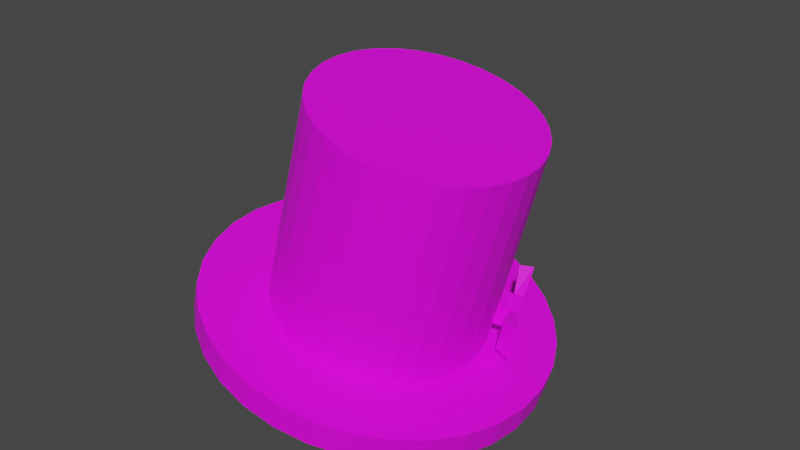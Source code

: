 # Source: cylinder.blend  (saved by Blender 3.1.7; exported with 4.5.12 LTS)
import bpy
from mathutils import Matrix  # noqa: F401  (used for matrix-valued properties, if any)

bpy.ops.wm.read_factory_settings(use_empty=True)
scene = bpy.context.scene
scene.name = 'Scene'

# ---- collections
col_collection = bpy.data.collections.new('Collection'); scene.collection.children.link(col_collection)

# ---- images (referenced by path relative to the original .blend; pixels are not part of the script)
import os
ASSET_DIR = os.environ.get("B2B_ASSET_DIR", "")  # directory of the original .blend (textures are referenced by path, not embedded)
HERE = os.path.dirname(os.path.abspath(__file__))  # packed textures are extracted next to this script under _unpacked/

def load_image(name, relpath, width, height, colorspace="sRGB"):
    """Load a texture the original file referenced (path relative to the .blend, or extracted next to this script)."""
    p = next((c for c in (os.path.join(HERE, relpath), os.path.join(ASSET_DIR, relpath)) if relpath and os.path.exists(c)), "")
    if p:
        img = bpy.data.images.load(p, check_existing=True)
        img.name = name
    else:  # same state as the original file: an image datablock whose file is absent (Cycles renders it pink)
        img = bpy.data.images.new(name, width, height)
        img.source = "FILE"
        img.filepath = "//" + (relpath or name)
    img.colorspace_settings.name = colorspace
    return img
img_cylinder = load_image('cylinder', 'cylinder.png', 1024, 1024, 'sRGB')

# ---- materials (node trees are filled in below, after node groups)
mat_material_001 = bpy.data.materials.new('Material.001')
mat_material_001.use_transparent_shadow = False

# ---- material node trees
mat_material_001.use_nodes = True; mat_material_001.node_tree.nodes.clear()
_N = mat_material_001.node_tree.nodes; _L = mat_material_001.node_tree.links
n0 = _N.new('ShaderNodeBsdfPrincipled'); n0.name = 'Principled BSDF'; n0.location = (10, 300)
n0.distribution = 'GGX'
n0.subsurface_method = 'RANDOM_WALK_SKIN'
n0.inputs[3].default_value = 1.45
n0.inputs[27].default_value = (0.0, 0.0, 0.0, 1.0)
n0.inputs[28].default_value = 1.0
n1 = _N.new('ShaderNodeOutputMaterial'); n1.name = 'Material Output'; n1.location = (300, 300)
n2 = _N.new('ShaderNodeTexImage'); n2.name = 'Image Texture'; n2.location = (-280, 270)
n2.image = img_cylinder
_L.new(n0.outputs[0], n1.inputs[0])
_L.new(n2.outputs[0], n0.inputs[0])
n1.is_active_output = True

# ---- world
world_world = bpy.data.worlds.new('World'); scene.world = world_world
world_world.use_nodes = True; world_world.node_tree.nodes.clear()
_N = world_world.node_tree.nodes; _L = world_world.node_tree.links
n0 = _N.new('ShaderNodeOutputWorld'); n0.name = 'World Output'; n0.location = (300, 300)
n1 = _N.new('ShaderNodeBackground'); n1.name = 'Background'; n1.location = (10, 300)
n1.inputs[0].default_value = (0.05088, 0.05088, 0.05088, 1.0)
_L.new(n1.outputs[0], n0.inputs[0])
n0.is_active_output = True
world_world.color = (0.05088, 0.05088, 0.05088)
world_world.use_sun_shadow = False
world_world.sun_shadow_jitter_overblur = 0.0

# ---- meshes
me_cylinder = bpy.data.meshes.new('Cylinder')
me_cylinder.from_pydata([(-0.01355, 1.248, -1.113), (-0.01355, 1.248, 1.398), (-0.01355, 1.066, 1.255), (0.2314, 1.224, -1.113), (0.2314, 1.224, 1.398), (0.1958, 1.045, 1.255), (0.4669, 1.153, -1.113), (0.4669, 1.153, 1.398), (0.3971, 0.984, 1.255), (0.6839, 1.037, -1.113), (0.6839, 1.037, 1.398), (0.5826, 0.8849, 1.255), (0.8742, 0.8804, -1.113), (0.8742, 0.8804, 1.398), (0.7452, 0.7514, 1.255), (1.03, 0.6901, -1.113), (1.03, 0.6901, 1.398), (0.8787, 0.5888, 1.255), (1.146, 0.4731, -1.113), (1.146, 0.4731, 1.398), (0.9778, 0.4033, 1.255), (1.218, 0.2376, -1.113), (1.218, 0.2376, 1.398), (1.039, 0.202, 1.255), (1.242, -0.007349, -1.113), (1.242, -0.007349, 1.398), (1.059, -0.007349, 1.255), (1.218, -0.2523, -1.113), (1.039, -0.2167, 1.255), (1.218, -0.2523, 1.398), (1.146, -0.4878, -1.113), (1.146, -0.4878, 1.398), (0.9778, -0.418, 1.255), (1.03, -0.7048, -1.113), (1.03, -0.7048, 1.398), (0.8787, -0.6035, 1.255), (0.8742, -0.8951, -1.113), (0.8742, -0.8951, 1.398), (0.7452, -0.7661, 1.255), (0.6839, -1.051, -1.113), (0.6839, -1.051, 1.398), (0.5826, -0.8996, 1.255), (0.4669, -1.167, -1.113), (0.4669, -1.167, 1.398), (0.3971, -0.9987, 1.255), (0.2314, -1.239, -1.113), (0.2314, -1.239, 1.398), (0.1958, -1.06, 1.255), (-0.01355, -1.263, -1.113), (-0.01355, -1.263, 1.398), (-0.01355, -1.08, 1.255), (-0.2585, -1.239, -1.113), (-0.2585, -1.239, 1.398), (-0.2229, -1.06, 1.255), (-0.494, -1.167, -1.113), (-0.494, -1.167, 1.398), (-0.4242, -0.9987, 1.255), (-0.711, -1.051, -1.113), (-0.711, -1.051, 1.398), (-0.6097, -0.8996, 1.255), (-0.9013, -0.8951, -1.113), (-0.9013, -0.8951, 1.398), (-0.7723, -0.7661, 1.255), (-1.057, -0.7048, -1.113), (-1.057, -0.7048, 1.398), (-0.9058, -0.6035, 1.255), (-1.173, -0.4878, -1.113), (-1.173, -0.4878, 1.398), (-1.005, -0.418, 1.255), (-1.245, -0.2523, -1.113), (-1.245, -0.2523, 1.398), (-1.066, -0.2167, 1.255), (-1.269, -0.007348, -1.113), (-1.269, -0.007348, 1.398), (-1.087, -0.007348, 1.255), (-1.245, 0.2376, -1.113), (-1.245, 0.2376, 1.398), (-1.066, 0.202, 1.255), (-1.173, 0.4731, -1.113), (-1.173, 0.4731, 1.398), (-1.005, 0.4033, 1.255), (-1.057, 0.6901, -1.113), (-0.9058, 0.5888, 1.255), (-1.057, 0.6901, 1.398), (-0.9013, 0.8804, -1.113), (-0.9013, 0.8804, 1.398), (-0.7723, 0.7514, 1.255), (-0.711, 1.037, -1.113), (-0.711, 1.037, 1.398), (-0.6097, 0.8849, 1.255), (-0.494, 1.153, -1.113), (-0.494, 1.153, 1.398), (-0.4242, 0.984, 1.255), (-0.2585, 1.224, -1.113), (-0.2585, 1.224, 1.398), (-0.2229, 1.045, 1.255), (-0.01355, 2.027, -1.113), (0.3834, 1.988, -1.113), (0.7651, 1.872, -1.113), (1.117, 1.684, -1.113), (1.425, 1.431, -1.113), (1.678, 1.123, -1.113), (1.866, 0.7713, -1.113), (1.982, 0.3896, -1.113), (2.021, -0.007349, -1.113), (1.982, -0.4043, -1.113), (1.866, -0.786, -1.113), (1.678, -1.138, -1.113), (1.425, -1.446, -1.113), (1.117, -1.699, -1.113), (0.7651, -1.887, -1.113), (0.3834, -2.003, -1.113), (-0.01355, -2.042, -1.113), (-0.4105, -2.003, -1.113), (-0.7922, -1.887, -1.113), (-1.144, -1.699, -1.113), (-1.452, -1.446, -1.113), (-1.705, -1.138, -1.113), (-1.893, -0.786, -1.113), (-2.009, -0.4043, -1.113), (-2.048, -0.007348, -1.113), (-2.009, 0.3896, -1.113), (-1.893, 0.7713, -1.113), (-1.705, 1.123, -1.113), (-1.452, 1.431, -1.113), (-1.144, 1.684, -1.113), (-0.7922, 1.872, -1.113), (-0.4105, 1.988, -1.113), (-0.01355, 2.027, -1.436), (0.3834, 1.988, -1.436), (0.7651, 1.872, -1.436), (1.117, 1.684, -1.436), (1.425, 1.431, -1.436), (1.678, 1.123, -1.436), (1.866, 0.7713, -1.436), (1.982, 0.3896, -1.436), (2.021, -0.007349, -1.436), (1.982, -0.4043, -1.436), (1.866, -0.786, -1.436), (1.678, -1.138, -1.436), (1.425, -1.446, -1.436), (1.117, -1.699, -1.436), (0.7651, -1.887, -1.436), (0.3834, -2.003, -1.436), (-0.01355, -2.042, -1.436), (-0.4105, -2.003, -1.436), (-0.7922, -1.887, -1.436), (-1.144, -1.699, -1.436), (-1.452, -1.446, -1.436), (-1.705, -1.138, -1.436), (-1.893, -0.786, -1.436), (-2.009, -0.4043, -1.436), (-2.048, -0.007348, -1.436), (-2.009, 0.3896, -1.436), (-1.893, 0.7713, -1.436), (-1.705, 1.123, -1.436), (-1.452, 1.431, -1.436), (-1.144, 1.684, -1.436), (-0.7922, 1.872, -1.436), (-0.4105, 1.988, -1.436), (-0.01355, 1.066, -1.436), (0.1958, 1.045, -1.436), (0.3971, -0.9987, -1.436), (0.5826, 0.8849, -1.436), (0.5826, -0.8996, -1.436), (0.1958, -1.06, -1.436), (0.3971, 0.984, -1.436), (0.8787, -0.6035, -1.436), (0.7452, -0.7661, -1.436), (0.8787, 0.5888, -1.436), (1.059, -0.007349, -1.436), (1.039, 0.202, -1.436), (0.9778, -0.418, -1.436), (1.039, -0.2167, -1.436), (0.9778, 0.4033, -1.436), (0.7452, 0.7514, -1.436), (-1.087, -0.007348, -1.436), (-1.005, -0.418, -1.436), (-1.066, -0.2167, -1.436), (-1.066, 0.202, -1.436), (-0.9058, -0.6035, -1.436), (-0.9058, 0.5888, -1.436), (-0.7723, -0.7661, -1.436), (-1.005, 0.4033, -1.436), (-0.4242, 0.984, -1.436), (-0.6097, -0.8996, -1.436), (-0.6097, 0.8849, -1.436), (-0.2229, 1.045, -1.436), (-0.01355, -1.08, -1.436), (-0.2229, -1.06, -1.436), (-0.4242, -0.9987, -1.436), (-0.7723, 0.7514, -1.436), (-0.01355, 1.066, -1.113), (0.1958, 1.045, -1.113), (0.3971, 0.984, -1.113), (0.5826, 0.8849, -1.113), (0.7452, 0.7514, -1.113), (0.8787, 0.5888, -1.113), (0.9778, 0.4033, -1.113), (1.039, 0.202, -1.113), (1.059, -0.007349, -1.113), (1.039, -0.2167, -1.113), (0.9778, -0.418, -1.113), (0.8787, -0.6035, -1.113), (0.7452, -0.7661, -1.113), (0.5826, -0.8996, -1.113), (0.3971, -0.9987, -1.113), (0.1958, -1.06, -1.113), (-0.01355, -1.08, -1.113), (-0.2229, -1.06, -1.113), (-0.4242, -0.9987, -1.113), (-0.6097, -0.8996, -1.113), (-0.7723, -0.7661, -1.113), (-0.9058, -0.6035, -1.113), (-1.005, -0.418, -1.113), (-1.066, -0.2167, -1.113), (-1.087, -0.007348, -1.113), (-1.066, 0.202, -1.113), (-1.005, 0.4033, -1.113), (-0.9058, 0.5888, -1.113), (-0.7723, 0.7514, -1.113), (-0.6097, 0.8849, -1.113), (-0.4242, 0.984, -1.113), (-0.2229, 1.045, -1.113), (-0.01355, 1.248, -0.5532), (0.8742, 0.8804, -0.5532), (1.242, -0.007349, -0.5532), (0.8742, -0.8951, -0.5532), (-0.01355, -1.263, -0.5532), (-0.9013, -0.8951, -0.5532), (-1.269, -0.007348, -0.5532), (-0.9013, 0.8804, -0.5532), (0.6839, 1.037, -0.5532), (1.218, 0.2376, -0.5532), (1.03, -0.7048, -0.5532), (0.2314, -1.239, -0.5532), (-0.711, -1.051, -0.5532), (-1.245, -0.2523, -0.5532), (-1.057, 0.6901, -0.5532), (-0.2585, 1.224, -0.5532), (0.4669, 1.153, -0.5532), (1.146, 0.4731, -0.5532), (1.146, -0.4878, -0.5532), (0.4669, -1.167, -0.5532), (-0.494, -1.167, -0.5532), (-1.173, -0.4878, -0.5532), (-1.173, 0.4731, -0.5532), (-0.494, 1.153, -0.5532), (0.2314, 1.224, -0.5532), (1.03, 0.6901, -0.5532), (1.218, -0.2523, -0.5532), (0.6839, -1.051, -0.5532), (-0.2585, -1.239, -0.5532), (-1.057, -0.7048, -0.5532), (-1.245, 0.2376, -0.5532), (-0.711, 1.037, -0.5532), (-0.01355, 1.248, -0.8413), (0.8742, 0.8804, -0.8413), (1.242, -0.007349, -0.8413), (0.8742, -0.8951, -0.8413), (-0.01355, -1.263, -0.8413), (-0.9013, -0.8951, -0.8413), (-1.269, -0.007348, -0.8413), (-0.9013, 0.8804, -0.8413), (0.6839, 1.037, -0.8413), (1.218, 0.2376, -0.8413), (1.03, -0.7048, -0.8413), (0.2314, -1.239, -0.8413), (-0.711, -1.051, -0.8413), (-1.245, -0.2523, -0.8413), (-1.057, 0.6901, -0.8413), (-0.2585, 1.224, -0.8413), (0.4669, 1.153, -0.8413), (1.146, 0.4731, -0.8413), (1.146, -0.4878, -0.8413), (0.4669, -1.167, -0.8413), (-0.494, -1.167, -0.8413), (-1.173, -0.4878, -0.8413), (-1.173, 0.4731, -0.8413), (-0.494, 1.153, -0.8413), (0.2314, 1.224, -0.8413), (1.03, 0.6901, -0.8413), (1.218, -0.2523, -0.8413), (0.6839, -1.051, -0.8413), (-0.2585, -1.239, -0.8413), (-1.057, -0.7048, -0.8413), (-1.245, 0.2376, -0.8413), (-0.711, 1.037, -0.8413), (1.269, 0.5388, -0.5829), (1.153, 0.7558, -0.5532), (1.269, 0.5388, -0.8413), (1.153, 0.7558, -0.8413), (1.37, 0.5606, -0.5835), (1.261, 0.7747, -0.5298), (1.343, 0.6174, -0.8647), (1.234, 0.8314, -0.8111), (1.381, 0.2177, -0.4831), (1.344, 0.3265, -0.9794), (1.543, 0.2493, -0.5015), (1.5, 0.3677, -1.049), (0.9894, 0.9973, -0.3737), (0.986, 1.113, -0.8466), (1.135, 1.07, -0.3418), (1.098, 1.148, -0.8537)], [], [(224, 1, 4, 248), (248, 4, 7, 240), (240, 7, 10, 232), (232, 10, 13, 225), (225, 13, 16, 249), (249, 16, 19, 241), (241, 19, 22, 233), (233, 22, 25, 226), (226, 25, 29, 250), (250, 29, 31, 242), (242, 31, 34, 234), (234, 34, 37, 227), (227, 37, 40, 251), (251, 40, 43, 243), (243, 43, 46, 235), (235, 46, 49, 228), (228, 49, 52, 252), (252, 52, 55, 244), (244, 55, 58, 236), (236, 58, 61, 229), (229, 61, 64, 253), (253, 64, 67, 245), (245, 67, 70, 237), (237, 70, 73, 230), (230, 73, 76, 254), (254, 76, 79, 246), (246, 79, 83, 238), (238, 83, 85, 231), (231, 85, 88, 255), (255, 88, 91, 247), (83, 79, 76, 73, 70, 67, 64, 61, 58, 55, 52, 49, 46, 43, 40, 37, 34, 31, 29, 25, 22, 19, 16, 13, 10, 7, 4, 1, 94, 91, 88, 85), (247, 91, 94, 239), (239, 94, 1, 224), (107, 106, 105, 27, 30, 33, 36, 39, 42, 45, 48, 51, 54, 57, 60, 63, 66, 69, 72, 75, 78, 81, 84, 87, 90, 93, 0, 3, 97, 96, 127, 126, 125, 124, 123, 122, 121, 120, 119, 118, 117, 116, 115, 114, 113, 112, 111, 110, 109, 108), (101, 100, 99, 98, 97, 3, 6, 9, 12, 15, 18, 21, 24, 27, 105, 104, 103, 102), (128, 129, 130, 131, 132, 133, 134, 135, 171, 174, 169, 175, 163, 166, 161, 160, 187, 184, 186, 191, 181, 183, 179, 176, 178, 151, 152, 153, 154, 155, 156, 157, 158, 159), (171, 135, 136, 137, 138, 139, 140, 141, 142, 143, 144, 145, 146, 147, 148, 149, 150, 151, 178, 177, 180, 182, 185, 190, 189, 188, 165, 162, 164, 168, 167, 172, 173, 170), (100, 101, 133, 132), (127, 96, 128, 159), (114, 115, 147, 146), (101, 102, 134, 133), (115, 116, 148, 147), (102, 103, 135, 134), (116, 117, 149, 148), (103, 104, 136, 135), (117, 118, 150, 149), (104, 105, 137, 136), (118, 119, 151, 150), (105, 106, 138, 137), (119, 120, 152, 151), (106, 107, 139, 138), (120, 121, 153, 152), (107, 108, 140, 139), (121, 122, 154, 153), (108, 109, 141, 140), (122, 123, 155, 154), (109, 110, 142, 141), (96, 97, 129, 128), (123, 124, 156, 155), (110, 111, 143, 142), (97, 98, 130, 129), (124, 125, 157, 156), (111, 112, 144, 143), (98, 99, 131, 130), (125, 126, 158, 157), (112, 113, 145, 144), (99, 100, 132, 131), (126, 127, 159, 158), (113, 114, 146, 145), (192, 160, 161, 193), (193, 5, 2, 192), (193, 161, 166, 194), (194, 8, 5, 193), (194, 166, 163, 195), (195, 11, 8, 194), (195, 163, 175, 196), (196, 14, 11, 195), (175, 169, 197, 196), (197, 17, 14, 196), (169, 174, 198, 197), (198, 20, 17, 197), (174, 171, 199, 198), (199, 23, 20, 198), (171, 170, 200, 199), (26, 23, 199, 200), (170, 173, 201, 200), (201, 28, 26, 200), (173, 172, 202, 201), (202, 32, 28, 201), (172, 167, 203, 202), (203, 35, 32, 202), (167, 168, 204, 203), (204, 38, 35, 203), (168, 164, 205, 204), (205, 41, 38, 204), (164, 162, 206, 205), (206, 44, 41, 205), (162, 165, 207, 206), (47, 44, 206, 207), (165, 188, 208, 207), (50, 47, 207, 208), (188, 189, 209, 208), (53, 50, 208, 209), (189, 190, 210, 209), (210, 56, 53, 209), (190, 185, 211, 210), (211, 59, 56, 210), (185, 182, 212, 211), (212, 62, 59, 211), (212, 182, 180, 213), (213, 65, 62, 212), (213, 180, 177, 214), (214, 68, 65, 213), (214, 177, 178, 215), (215, 71, 68, 214), (215, 178, 176, 216), (216, 74, 71, 215), (216, 176, 179, 217), (217, 77, 74, 216), (217, 179, 183, 218), (218, 80, 77, 217), (218, 183, 181, 219), (219, 82, 80, 218), (219, 181, 191, 220), (220, 86, 82, 219), (220, 191, 186, 221), (221, 89, 86, 220), (221, 186, 184, 222), (222, 92, 89, 221), (95, 2, 5, 8, 11, 14, 17, 20, 23, 26, 28, 32, 35, 38, 41, 44, 47, 50, 53, 56, 59, 62, 65, 68, 71, 74, 77, 80, 82, 86, 89, 92), (222, 184, 187, 223), (223, 95, 92, 222), (223, 187, 160, 192), (192, 2, 95, 223), (271, 239, 224, 256), (279, 247, 239, 271), (287, 255, 247, 279), (263, 231, 255, 287), (270, 238, 231, 263), (278, 246, 238, 270), (286, 254, 246, 278), (262, 230, 254, 286), (269, 237, 230, 262), (277, 245, 237, 269), (285, 253, 245, 277), (261, 229, 253, 285), (268, 236, 229, 261), (276, 244, 236, 268), (284, 252, 244, 276), (260, 228, 252, 284), (267, 235, 228, 260), (275, 243, 235, 267), (283, 251, 243, 275), (259, 227, 251, 283), (266, 234, 227, 259), (274, 242, 234, 266), (282, 250, 242, 274), (258, 226, 250, 282), (265, 233, 226, 258), (273, 241, 233, 265), (273, 281, 291, 290), (257, 225, 249, 281), (264, 232, 225, 257), (272, 240, 232, 264), (280, 248, 240, 272), (256, 224, 248, 280), (0, 256, 280, 3), (3, 280, 272, 6), (6, 272, 264, 9), (9, 264, 257, 12), (12, 257, 281, 15), (15, 281, 273, 18), (18, 273, 265, 21), (21, 265, 258, 24), (24, 258, 282, 27), (27, 282, 274, 30), (30, 274, 266, 33), (33, 266, 259, 36), (36, 259, 283, 39), (39, 283, 275, 42), (42, 275, 267, 45), (45, 267, 260, 48), (48, 260, 284, 51), (51, 284, 276, 54), (54, 276, 268, 57), (57, 268, 261, 60), (60, 261, 285, 63), (63, 285, 277, 66), (66, 277, 269, 69), (69, 269, 262, 72), (72, 262, 286, 75), (75, 286, 278, 78), (78, 278, 270, 81), (81, 270, 263, 84), (84, 263, 287, 87), (87, 287, 279, 90), (90, 279, 271, 93), (93, 271, 256, 0), (289, 288, 292, 293), (281, 249, 289, 291), (249, 241, 288, 289), (241, 273, 290, 288), (295, 293, 292, 294), (290, 294, 299, 297), (290, 291, 295, 294), (293, 295, 303, 302), (296, 297, 299, 298), (292, 288, 296, 298), (294, 292, 298, 299), (288, 290, 297, 296), (301, 300, 302, 303), (291, 289, 300, 301), (295, 291, 301, 303), (289, 293, 302, 300)])
_uv = me_cylinder.uv_layers.new(name='UVMap')
_uv.uv.foreach_set('vector', [0.1058, 0.6912, 0.1058, 0.7902, 0.09334, 0.7902, 0.09334, 0.6912, 0.09334, 0.6912, 0.09334, 0.7902, 0.08109, 0.7902, 0.08109, 0.6912, 0.08109, 0.6912, 0.08109, 0.7902, 0.06955, 0.7902, 0.06955, 0.6912, 0.06955, 0.6912, 0.06955, 0.7902, 0.05917, 0.7902, 0.05917, 0.6912, 0.05917, 0.6912, 0.05917, 0.7902, 0.05034, 0.7902, 0.05034, 0.6912, 0.6553, 0.5435, 0.6553, 0.6425, 0.6449, 0.6425, 0.6449, 0.5435, 0.6449, 0.5435, 0.6449, 0.6425, 0.6334, 0.6425, 0.6334, 0.5435, 0.6334, 0.5435, 0.6334, 0.6425, 0.6211, 0.6425, 0.6211, 0.5435, 0.6211, 0.5435, 0.6211, 0.6425, 0.6086, 0.6425, 0.6086, 0.5435, 0.6086, 0.5435, 0.6086, 0.6425, 0.5964, 0.6425, 0.5964, 0.5435, 0.5964, 0.5435, 0.5964, 0.6425, 0.5848, 0.6425, 0.5848, 0.5435, 0.5848, 0.5435, 0.5848, 0.6425, 0.5744, 0.6425, 0.5744, 0.5435, 0.5744, 0.5435, 0.5744, 0.6425, 0.5656, 0.6425, 0.5656, 0.5435, 0.8214, 0.3062, 0.8214, 0.4053, 0.8111, 0.4053, 0.8111, 0.3062, 0.8111, 0.3062, 0.8111, 0.4053, 0.7995, 0.4053, 0.7995, 0.3062, 0.7995, 0.3062, 0.7995, 0.4053, 0.7873, 0.4053, 0.7873, 0.3062, 0.7873, 0.3062, 0.7873, 0.4053, 0.7748, 0.4053, 0.7748, 0.3062, 0.7748, 0.3062, 0.7748, 0.4053, 0.7625, 0.4053, 0.7625, 0.3062, 0.7625, 0.3062, 0.7625, 0.4053, 0.751, 0.4053, 0.751, 0.3062, 0.751, 0.3062, 0.751, 0.4053, 0.7406, 0.4053, 0.7406, 0.3062, 0.7406, 0.3062, 0.7406, 0.4053, 0.7318, 0.4053, 0.7318, 0.3062, 0.6311, 0.3062, 0.6311, 0.4053, 0.6207, 0.4053, 0.6207, 0.3062, 0.6207, 0.3062, 0.6207, 0.4053, 0.6092, 0.4053, 0.6092, 0.3062, 0.6092, 0.3062, 0.6092, 0.4053, 0.5969, 0.4053, 0.5969, 0.3062, 0.5969, 0.3062, 0.5969, 0.4053, 0.5844, 0.4053, 0.5844, 0.3062, 0.5844, 0.3062, 0.5844, 0.4053, 0.5722, 0.4053, 0.5722, 0.3062, 0.5722, 0.3062, 0.5722, 0.4053, 0.5606, 0.4053, 0.5606, 0.3062, 0.5606, 0.3062, 0.5606, 0.4053, 0.5502, 0.4053, 0.5502, 0.3062, 0.5502, 0.3062, 0.5502, 0.4053, 0.5414, 0.4053, 0.5414, 0.3062, 0.14, 0.6912, 0.14, 0.7902, 0.1296, 0.7902, 0.1296, 0.6912, 0.3707, 0.07333, 0.3795, 0.06449, 0.3899, 0.05755, 0.4015, 0.05277, 0.4137, 0.05034, 0.4262, 0.05034, 0.4385, 0.05277, 0.45, 0.05755, 0.4604, 0.06449, 0.4692, 0.07333, 0.4761, 0.08371, 0.4809, 0.09525, 0.4834, 0.1075, 0.4834, 0.12, 0.4809, 0.1322, 0.4761, 0.1438, 0.4692, 0.1542, 0.4604, 0.163, 0.45, 0.1699, 0.4385, 0.1747, 0.4262, 0.1772, 0.4137, 0.1772, 0.4015, 0.1747, 0.3899, 0.1699, 0.3795, 0.163, 0.3707, 0.1542, 0.3638, 0.1438, 0.359, 0.1322, 0.3565, 0.12, 0.3565, 0.1075, 0.359, 0.09525, 0.3638, 0.08371, 0.1296, 0.6912, 0.1296, 0.7902, 0.1181, 0.7902, 0.1181, 0.6912, 0.1181, 0.6912, 0.1181, 0.7902, 0.1058, 0.7902, 0.1058, 0.6912, 0.07328, 0.3938, 0.08759, 0.3795, 0.1044, 0.3682, 0.1231, 0.4031, 0.1127, 0.4101, 0.1039, 0.4189, 0.09691, 0.4293, 0.09213, 0.4408, 0.0897, 0.4531, 0.0897, 0.4656, 0.09213, 0.4778, 0.09691, 0.4893, 0.1039, 0.4997, 0.1127, 0.5086, 0.1231, 0.5155, 0.1346, 0.5203, 0.1469, 0.5227, 0.1593, 0.5227, 0.1716, 0.5203, 0.1831, 0.5155, 0.1935, 0.5086, 0.2024, 0.4997, 0.2093, 0.4893, 0.2141, 0.4778, 0.2165, 0.4656, 0.2165, 0.4531, 0.2141, 0.4408, 0.2093, 0.4293, 0.2442, 0.4106, 0.2519, 0.4293, 0.2559, 0.4492, 0.2559, 0.4694, 0.2519, 0.4893, 0.2442, 0.508, 0.2329, 0.5248, 0.2186, 0.5391, 0.2018, 0.5504, 0.1831, 0.5581, 0.1632, 0.5621, 0.143, 0.5621, 0.1231, 0.5581, 0.1044, 0.5504, 0.08759, 0.5391, 0.07328, 0.5248, 0.06203, 0.508, 0.05429, 0.4893, 0.05034, 0.4694, 0.05034, 0.4492, 0.05429, 0.4293, 0.06203, 0.4106, 0.1831, 0.3605, 0.2018, 0.3682, 0.2186, 0.3795, 0.2329, 0.3938, 0.2442, 0.4106, 0.2093, 0.4293, 0.2024, 0.4189, 0.1935, 0.4101, 0.1831, 0.4031, 0.1716, 0.3983, 0.1593, 0.3959, 0.1469, 0.3959, 0.1346, 0.3983, 0.1231, 0.4031, 0.1044, 0.3682, 0.1231, 0.3605, 0.143, 0.3565, 0.1632, 0.3565, 0.2519, 0.1831, 0.2442, 0.2018, 0.2329, 0.2186, 0.2186, 0.2329, 0.2018, 0.2442, 0.1831, 0.2519, 0.1632, 0.2559, 0.143, 0.2559, 0.1478, 0.2073, 0.1584, 0.2073, 0.1689, 0.2052, 0.1788, 0.2011, 0.1877, 0.1952, 0.1952, 0.1877, 0.2011, 0.1788, 0.2052, 0.1689, 0.2073, 0.1584, 0.2073, 0.1478, 0.2052, 0.1373, 0.2011, 0.1274, 0.1952, 0.1186, 0.1877, 0.111, 0.1788, 0.1051, 0.1689, 0.101, 0.1584, 0.09891, 0.1632, 0.05034, 0.1831, 0.05429, 0.2018, 0.06203, 0.2186, 0.07328, 0.2329, 0.08759, 0.2442, 0.1044, 0.2519, 0.1231, 0.2559, 0.143, 0.2559, 0.1632, 0.1478, 0.2073, 0.143, 0.2559, 0.1231, 0.2519, 0.1044, 0.2442, 0.08759, 0.2329, 0.07328, 0.2186, 0.06203, 0.2018, 0.05429, 0.1831, 0.05034, 0.1632, 0.05034, 0.143, 0.05429, 0.1231, 0.06203, 0.1044, 0.07328, 0.08759, 0.08759, 0.07328, 0.1044, 0.06203, 0.1231, 0.05429, 0.143, 0.05034, 0.1632, 0.05034, 0.1584, 0.09891, 0.1478, 0.09891, 0.1373, 0.101, 0.1274, 0.1051, 0.1186, 0.111, 0.111, 0.1186, 0.1051, 0.1274, 0.101, 0.1373, 0.09891, 0.1478, 0.09891, 0.1584, 0.101, 0.1689, 0.1051, 0.1788, 0.111, 0.1877, 0.1186, 0.1952, 0.1274, 0.2011, 0.1373, 0.2052, 0.9221, 0.4053, 0.9221, 0.3909, 0.9385, 0.3909, 0.9385, 0.4053, 0.9333, 0.6106, 0.9333, 0.5907, 0.9497, 0.5907, 0.9497, 0.6106, 0.756, 0.8022, 0.756, 0.7835, 0.7723, 0.7835, 0.7723, 0.8022, 0.9221, 0.3909, 0.9221, 0.3741, 0.9385, 0.3741, 0.9385, 0.3909, 0.756, 0.7835, 0.756, 0.7666, 0.7723, 0.7666, 0.7723, 0.7835, 0.9221, 0.3741, 0.9221, 0.3554, 0.9385, 0.3554, 0.9385, 0.3741, 0.756, 0.7666, 0.756, 0.7523, 0.7723, 0.7523, 0.7723, 0.7666, 0.9221, 0.3554, 0.9221, 0.3356, 0.9385, 0.3356, 0.9385, 0.3554, 0.825, 0.7525, 0.825, 0.7356, 0.8414, 0.7356, 0.8414, 0.7525, 0.9221, 0.3356, 0.9221, 0.3153, 0.9385, 0.3153, 0.9385, 0.3356, 0.825, 0.7356, 0.825, 0.7169, 0.8414, 0.7169, 0.8414, 0.7356, 0.9221, 0.3153, 0.9221, 0.2955, 0.9385, 0.2955, 0.9385, 0.3153, 0.825, 0.7169, 0.825, 0.6971, 0.8414, 0.6971, 0.8414, 0.7169, 0.9221, 0.2955, 0.9221, 0.2768, 0.9385, 0.2768, 0.9385, 0.2955, 0.825, 0.6971, 0.825, 0.6768, 0.8414, 0.6768, 0.8414, 0.6971, 0.9221, 0.2768, 0.9221, 0.2599, 0.9385, 0.2599, 0.9385, 0.2768, 0.825, 0.6768, 0.825, 0.657, 0.8414, 0.657, 0.8414, 0.6768, 0.756, 0.912, 0.756, 0.8977, 0.7723, 0.8977, 0.7723, 0.912, 0.825, 0.657, 0.825, 0.6383, 0.8414, 0.6383, 0.8414, 0.657, 0.756, 0.8977, 0.756, 0.8808, 0.7723, 0.8808, 0.7723, 0.8977, 0.9333, 0.5907, 0.9333, 0.5705, 0.9497, 0.5705, 0.9497, 0.5907, 0.873, 0.7835, 0.873, 0.7666, 0.8894, 0.7666, 0.8894, 0.7835, 0.756, 0.8808, 0.756, 0.8621, 0.7723, 0.8621, 0.7723, 0.8808, 0.9333, 0.5705, 0.9333, 0.5506, 0.9497, 0.5506, 0.9497, 0.5705, 0.873, 0.7666, 0.873, 0.7523, 0.8894, 0.7523, 0.8894, 0.7666, 0.756, 0.8621, 0.756, 0.8423, 0.7723, 0.8423, 0.7723, 0.8621, 0.9333, 0.5506, 0.9333, 0.5319, 0.9497, 0.5319, 0.9497, 0.5506, 0.9333, 0.6461, 0.9333, 0.6293, 0.9497, 0.6293, 0.9497, 0.6461, 0.756, 0.8423, 0.756, 0.822, 0.7723, 0.822, 0.7723, 0.8423, 0.9333, 0.5319, 0.9333, 0.5151, 0.9497, 0.5151, 0.9497, 0.5319, 0.9333, 0.6293, 0.9333, 0.6106, 0.9497, 0.6106, 0.9497, 0.6293, 0.756, 0.822, 0.756, 0.8022, 0.7723, 0.8022, 0.7723, 0.822, 0.5948, 0.7596, 0.5948, 0.7432, 0.6055, 0.7432, 0.6055, 0.7596, 0.6055, 0.7596, 0.6055, 0.8798, 0.5948, 0.8798, 0.5948, 0.7596, 0.6055, 0.7596, 0.6055, 0.7432, 0.616, 0.7432, 0.616, 0.7596, 0.616, 0.7596, 0.616, 0.8798, 0.6055, 0.8798, 0.6055, 0.7596, 0.616, 0.7596, 0.616, 0.7432, 0.6258, 0.7432, 0.6258, 0.7596, 0.6258, 0.7596, 0.6258, 0.8798, 0.616, 0.8798, 0.616, 0.7596, 0.6258, 0.7596, 0.6258, 0.7432, 0.6347, 0.7432, 0.6347, 0.7596, 0.6347, 0.7596, 0.6347, 0.8798, 0.6258, 0.8798, 0.6258, 0.7596, 0.3565, 0.2778, 0.3641, 0.2778, 0.3641, 0.2942, 0.3565, 0.2942, 0.3641, 0.2942, 0.3641, 0.4144, 0.3565, 0.4144, 0.3565, 0.2942, 0.3641, 0.2778, 0.373, 0.2778, 0.373, 0.2942, 0.3641, 0.2942, 0.373, 0.2942, 0.373, 0.4144, 0.3641, 0.4144, 0.3641, 0.2942, 0.373, 0.2778, 0.3828, 0.2778, 0.3828, 0.2942, 0.373, 0.2942, 0.3828, 0.2942, 0.3828, 0.4144, 0.373, 0.4144, 0.373, 0.2942, 0.3828, 0.2778, 0.3933, 0.2778, 0.3933, 0.2942, 0.3828, 0.2942, 0.3933, 0.4144, 0.3828, 0.4144, 0.3828, 0.2942, 0.3933, 0.2942, 0.3933, 0.2778, 0.404, 0.2778, 0.404, 0.2942, 0.3933, 0.2942, 0.404, 0.2942, 0.404, 0.4144, 0.3933, 0.4144, 0.3933, 0.2942, 0.404, 0.2778, 0.4145, 0.2778, 0.4145, 0.2942, 0.404, 0.2942, 0.4145, 0.2942, 0.4145, 0.4144, 0.404, 0.4144, 0.404, 0.2942, 0.4145, 0.2778, 0.4243, 0.2778, 0.4243, 0.2942, 0.4145, 0.2942, 0.4243, 0.2942, 0.4243, 0.4144, 0.4145, 0.4144, 0.4145, 0.2942, 0.4243, 0.2778, 0.4332, 0.2778, 0.4332, 0.2942, 0.4243, 0.2942, 0.4332, 0.2942, 0.4332, 0.4144, 0.4243, 0.4144, 0.4243, 0.2942, 0.4332, 0.2778, 0.4407, 0.2778, 0.4407, 0.2942, 0.4332, 0.2942, 0.4407, 0.2942, 0.4407, 0.4144, 0.4332, 0.4144, 0.4332, 0.2942, 0.3565, 0.7241, 0.3654, 0.7241, 0.3654, 0.7405, 0.3565, 0.7405, 0.3654, 0.7405, 0.3654, 0.8607, 0.3565, 0.8607, 0.3565, 0.7405, 0.3654, 0.7241, 0.3753, 0.7241, 0.3753, 0.7405, 0.3654, 0.7405, 0.3753, 0.8607, 0.3654, 0.8607, 0.3654, 0.7405, 0.3753, 0.7405, 0.3753, 0.7241, 0.3858, 0.7241, 0.3858, 0.7405, 0.3753, 0.7405, 0.3858, 0.8607, 0.3753, 0.8607, 0.3753, 0.7405, 0.3858, 0.7405, 0.3858, 0.7241, 0.3964, 0.7241, 0.3964, 0.7405, 0.3858, 0.7405, 0.3964, 0.8607, 0.3858, 0.8607, 0.3858, 0.7405, 0.3964, 0.7405, 0.3964, 0.7241, 0.4069, 0.7241, 0.4069, 0.7405, 0.3964, 0.7405, 0.4069, 0.7405, 0.4069, 0.8607, 0.3964, 0.8607, 0.3964, 0.7405, 0.4069, 0.7241, 0.4168, 0.7241, 0.4168, 0.7405, 0.4069, 0.7405, 0.4168, 0.7405, 0.4168, 0.8607, 0.4069, 0.8607, 0.4069, 0.7405, 0.4168, 0.7241, 0.4256, 0.7241, 0.4256, 0.7405, 0.4168, 0.7405, 0.4256, 0.7405, 0.4256, 0.8607, 0.4168, 0.8607, 0.4168, 0.7405, 0.4256, 0.7405, 0.4256, 0.7241, 0.4332, 0.7241, 0.4332, 0.7405, 0.4332, 0.7405, 0.4332, 0.8607, 0.4256, 0.8607, 0.4256, 0.7405, 0.756, 0.5315, 0.756, 0.5151, 0.7648, 0.5151, 0.7648, 0.5315, 0.7648, 0.5315, 0.7648, 0.6517, 0.756, 0.6517, 0.756, 0.5315, 0.7648, 0.5315, 0.7648, 0.5151, 0.7747, 0.5151, 0.7747, 0.5315, 0.7747, 0.5315, 0.7747, 0.6517, 0.7648, 0.6517, 0.7648, 0.5315, 0.7747, 0.5315, 0.7747, 0.5151, 0.7852, 0.5151, 0.7852, 0.5315, 0.7852, 0.5315, 0.7852, 0.6517, 0.7747, 0.6517, 0.7747, 0.5315, 0.7852, 0.5315, 0.7852, 0.5151, 0.7958, 0.5151, 0.7958, 0.5315, 0.7958, 0.5315, 0.7958, 0.6517, 0.7852, 0.6517, 0.7852, 0.5315, 0.7958, 0.5315, 0.7958, 0.5151, 0.8063, 0.5151, 0.8063, 0.5315, 0.8063, 0.5315, 0.8063, 0.6517, 0.7958, 0.6517, 0.7958, 0.5315, 0.8063, 0.5315, 0.8063, 0.5151, 0.8162, 0.5151, 0.8162, 0.5315, 0.8162, 0.5315, 0.8162, 0.6517, 0.8063, 0.6517, 0.8063, 0.5315, 0.8162, 0.5315, 0.8162, 0.5151, 0.8251, 0.5151, 0.8251, 0.5315, 0.8251, 0.5315, 0.8251, 0.6517, 0.8162, 0.6517, 0.8162, 0.5315, 0.8251, 0.5315, 0.8251, 0.5151, 0.8326, 0.5151, 0.8326, 0.5315, 0.8326, 0.5315, 0.8326, 0.6517, 0.8251, 0.6517, 0.8251, 0.5315, 0.5656, 0.7596, 0.5656, 0.7432, 0.5745, 0.7432, 0.5745, 0.7596, 0.5745, 0.7596, 0.5745, 0.8798, 0.5656, 0.8798, 0.5656, 0.7596, 0.4649, 0.5639, 0.4649, 0.5746, 0.4629, 0.5851, 0.4588, 0.5949, 0.4528, 0.6038, 0.4453, 0.6114, 0.4364, 0.6173, 0.4266, 0.6214, 0.4161, 0.6235, 0.4054, 0.6235, 0.3949, 0.6214, 0.3851, 0.6173, 0.3762, 0.6114, 0.3686, 0.6038, 0.3627, 0.5949, 0.3586, 0.5851, 0.3565, 0.5746, 0.3565, 0.5639, 0.3586, 0.5535, 0.3627, 0.5436, 0.3686, 0.5347, 0.3762, 0.5272, 0.3851, 0.5212, 0.3949, 0.5172, 0.4054, 0.5151, 0.4161, 0.5151, 0.4266, 0.5172, 0.4364, 0.5212, 0.4453, 0.5272, 0.4528, 0.5347, 0.4588, 0.5436, 0.4629, 0.5535, 0.5745, 0.7596, 0.5745, 0.7432, 0.5844, 0.7432, 0.5844, 0.7596, 0.5844, 0.7596, 0.5844, 0.8798, 0.5745, 0.8798, 0.5745, 0.7596, 0.5844, 0.7596, 0.5844, 0.7432, 0.5948, 0.7432, 0.5948, 0.7596, 0.5948, 0.7596, 0.5948, 0.8798, 0.5844, 0.8798, 0.5844, 0.7596, 0.8883, 0.9128, 0.8883, 0.9274, 0.8761, 0.9274, 0.8761, 0.9128, 0.8999, 0.9128, 0.8999, 0.9274, 0.8883, 0.9274, 0.8883, 0.9128, 0.9102, 0.9128, 0.9102, 0.9274, 0.8999, 0.9274, 0.8999, 0.9128, 0.8283, 0.9696, 0.8283, 0.9842, 0.8195, 0.9842, 0.8195, 0.9696, 0.8387, 0.9696, 0.8387, 0.9842, 0.8283, 0.9842, 0.8283, 0.9696, 0.8502, 0.9696, 0.8502, 0.9842, 0.8387, 0.9842, 0.8387, 0.9696, 0.8625, 0.9696, 0.8625, 0.9842, 0.8502, 0.9842, 0.8502, 0.9696, 0.875, 0.9696, 0.875, 0.9842, 0.8625, 0.9842, 0.8625, 0.9696, 0.8872, 0.9696, 0.8872, 0.9842, 0.875, 0.9842, 0.875, 0.9696, 0.8988, 0.9696, 0.8988, 0.9842, 0.8872, 0.9842, 0.8872, 0.9696, 0.9092, 0.9696, 0.9092, 0.9842, 0.8988, 0.9842, 0.8988, 0.9696, 0.8304, 0.8785, 0.8304, 0.8931, 0.8216, 0.8931, 0.8216, 0.8785, 0.8408, 0.8785, 0.8408, 0.8931, 0.8304, 0.8931, 0.8304, 0.8785, 0.8523, 0.8785, 0.8523, 0.8931, 0.8408, 0.8931, 0.8408, 0.8785, 0.8646, 0.8785, 0.8646, 0.8931, 0.8523, 0.8931, 0.8523, 0.8785, 0.8771, 0.8785, 0.8771, 0.8931, 0.8646, 0.8931, 0.8646, 0.8785, 0.8893, 0.8785, 0.8893, 0.8931, 0.8771, 0.8931, 0.8771, 0.8785, 0.9009, 0.8785, 0.9009, 0.8931, 0.8893, 0.8931, 0.8893, 0.8785, 0.9113, 0.8785, 0.9113, 0.8931, 0.9009, 0.8931, 0.9009, 0.8785, 0.8304, 0.9398, 0.8304, 0.9544, 0.8215, 0.9544, 0.8215, 0.9398, 0.8408, 0.9398, 0.8408, 0.9544, 0.8304, 0.9544, 0.8304, 0.9398, 0.8523, 0.9398, 0.8523, 0.9544, 0.8408, 0.9544, 0.8408, 0.9398, 0.8645, 0.9398, 0.8645, 0.9544, 0.8523, 0.9544, 0.8523, 0.9398, 0.877, 0.9398, 0.877, 0.9544, 0.8645, 0.9544, 0.8645, 0.9398, 0.8893, 0.9398, 0.8893, 0.9544, 0.877, 0.9544, 0.877, 0.9398, 0.9008, 0.9398, 0.9008, 0.9544, 0.8893, 0.9544, 0.8893, 0.9398, 0.9662, 0.9459, 0.9766, 0.9459, 0.9766, 0.9459, 0.9662, 0.9459, 0.8294, 0.9128, 0.8294, 0.9274, 0.8206, 0.9274, 0.8206, 0.9128, 0.8398, 0.9128, 0.8398, 0.9274, 0.8294, 0.9274, 0.8294, 0.9128, 0.8513, 0.9128, 0.8513, 0.9274, 0.8398, 0.9274, 0.8398, 0.9128, 0.8636, 0.9128, 0.8636, 0.9274, 0.8513, 0.9274, 0.8513, 0.9128, 0.8761, 0.9128, 0.8761, 0.9274, 0.8636, 0.9274, 0.8636, 0.9128, 0.1058, 0.6628, 0.1058, 0.6765, 0.09334, 0.6765, 0.09334, 0.6628, 0.09334, 0.6628, 0.09334, 0.6765, 0.08109, 0.6765, 0.08109, 0.6628, 0.08109, 0.6628, 0.08109, 0.6765, 0.06955, 0.6765, 0.06955, 0.6628, 0.06955, 0.6628, 0.06955, 0.6765, 0.05917, 0.6765, 0.05917, 0.6628, 0.05917, 0.6628, 0.05917, 0.6765, 0.05034, 0.6765, 0.05034, 0.6628, 0.6553, 0.5151, 0.6553, 0.5289, 0.6449, 0.5289, 0.6449, 0.5151, 0.6449, 0.5151, 0.6449, 0.5289, 0.6334, 0.5289, 0.6334, 0.5151, 0.6334, 0.5151, 0.6334, 0.5289, 0.6211, 0.5289, 0.6211, 0.5151, 0.6211, 0.5151, 0.6211, 0.5289, 0.6086, 0.5289, 0.6086, 0.5151, 0.6086, 0.5151, 0.6086, 0.5289, 0.5964, 0.5289, 0.5964, 0.5151, 0.5964, 0.5151, 0.5964, 0.5289, 0.5848, 0.5289, 0.5848, 0.5151, 0.5848, 0.5151, 0.5848, 0.5289, 0.5744, 0.5289, 0.5744, 0.5151, 0.5744, 0.5151, 0.5744, 0.5289, 0.5656, 0.5289, 0.5656, 0.5151, 0.8214, 0.2778, 0.8214, 0.2916, 0.8111, 0.2916, 0.8111, 0.2778, 0.8111, 0.2778, 0.8111, 0.2916, 0.7995, 0.2916, 0.7995, 0.2778, 0.7995, 0.2778, 0.7995, 0.2916, 0.7873, 0.2916, 0.7873, 0.2778, 0.7873, 0.2778, 0.7873, 0.2916, 0.7748, 0.2916, 0.7748, 0.2778, 0.7748, 0.2778, 0.7748, 0.2916, 0.7625, 0.2916, 0.7625, 0.2778, 0.7625, 0.2778, 0.7625, 0.2916, 0.751, 0.2916, 0.751, 0.2778, 0.751, 0.2778, 0.751, 0.2916, 0.7406, 0.2916, 0.7406, 0.2778, 0.7406, 0.2778, 0.7406, 0.2916, 0.7318, 0.2916, 0.7318, 0.2778, 0.6311, 0.2778, 0.6311, 0.2916, 0.6207, 0.2916, 0.6207, 0.2778, 0.6207, 0.2778, 0.6207, 0.2916, 0.6092, 0.2916, 0.6092, 0.2778, 0.6092, 0.2778, 0.6092, 0.2916, 0.5969, 0.2916, 0.5969, 0.2778, 0.5969, 0.2778, 0.5969, 0.2916, 0.5844, 0.2916, 0.5844, 0.2778, 0.5844, 0.2778, 0.5844, 0.2916, 0.5722, 0.2916, 0.5722, 0.2778, 0.5722, 0.2778, 0.5722, 0.2916, 0.5606, 0.2916, 0.5606, 0.2778, 0.5606, 0.2778, 0.5606, 0.2916, 0.5502, 0.2916, 0.5502, 0.2778, 0.5502, 0.2778, 0.5502, 0.2916, 0.5414, 0.2916, 0.5414, 0.2778, 0.14, 0.6628, 0.14, 0.6765, 0.1296, 0.6765, 0.1296, 0.6628, 0.1296, 0.6628, 0.1296, 0.6765, 0.1181, 0.6765, 0.1181, 0.6628, 0.1181, 0.6628, 0.1181, 0.6765, 0.1058, 0.6765, 0.1058, 0.6628, 0.9414, 0.8794, 0.931, 0.8794, 0.931, 0.8794, 0.9414, 0.8794, 0.8206, 0.9128, 0.8206, 0.9274, 0.8206, 0.9274, 0.8206, 0.9128, 0.9668, 0.9136, 0.9564, 0.9136, 0.9564, 0.9136, 0.9668, 0.9136, 0.9008, 0.9544, 0.9008, 0.9398, 0.9008, 0.9398, 0.9008, 0.9544, 0.9112, 0.9398, 0.9112, 0.9544, 0.9008, 0.9544, 0.9008, 0.9398, 0.931, 0.8648, 0.931, 0.8648, 0.931, 0.8648, 0.931, 0.8648, 0.931, 0.8648, 0.9414, 0.8648, 0.9414, 0.8648, 0.931, 0.8648, 0.9112, 0.9544, 0.9112, 0.9398, 0.9112, 0.9398, 0.9112, 0.9544, 0.9008, 0.9544, 0.9008, 0.9398, 0.9008, 0.9398, 0.9008, 0.9544, 0.931, 0.8794, 0.931, 0.8794, 0.931, 0.8794, 0.931, 0.8794, 0.9008, 0.9398, 0.9008, 0.9544, 0.9008, 0.9544, 0.9008, 0.9398, 0.9008, 0.9544, 0.9008, 0.9398, 0.9008, 0.9398, 0.9008, 0.9544, 0.8206, 0.9128, 0.8206, 0.9274, 0.8206, 0.9274, 0.8206, 0.9128, 0.8206, 0.9128, 0.8206, 0.9274, 0.8206, 0.9274, 0.8206, 0.9128, 0.9414, 0.8648, 0.9414, 0.8648, 0.9414, 0.8648, 0.9414, 0.8648, 0.9414, 0.8794, 0.9414, 0.8794, 0.9414, 0.8794, 0.9414, 0.8794])
me_cylinder.materials.append(mat_material_001)
me_cylinder.use_remesh_fix_poles = True
me_cylinder.use_remesh_preserve_attributes = False
me_cylinder.update()

# ---- objects
ob_cylinder = bpy.data.objects.new('Cylinder', me_cylinder)

# ---- transforms, parenting, visibility, modifiers, constraints
ob_cylinder.location = (0.0, 0.0, 1.0)
ob_cylinder.rotation_euler = (0.0, 0.2618, 0.0)

# ---- collection membership
col_collection.objects.link(ob_cylinder)

# ---- scene / render settings (as saved in the file)
scene.frame_start = 1; scene.frame_end = 250; scene.frame_set(125)
scene.render.engine = 'BLENDER_EEVEE_NEXT'
scene.cycles.sampling_pattern = 'TABULATED_SOBOL'
scene.cycles.use_light_tree = False
scene.view_settings.view_transform = 'Filmic'
bpy.context.view_layer.update()

# ---- added for rendering (the .blend has no active camera and no usable light): camera, sun
cam_auto = bpy.data.cameras.new('AutoCamera')
cam_auto.lens = 50.0
cam_auto.sensor_width = 36.0
cam_auto.clip_end = 1000.0
ob_auto_camera = bpy.data.objects.new('AutoCamera', cam_auto)
scene.collection.objects.link(ob_auto_camera)
ob_auto_camera.location = (6.6974, -8.06582, 6.35752)
ob_auto_camera.rotation_euler = (1.09748, -7.21219e-08, 0.694738)
scene.camera = ob_auto_camera
light_auto_sun = bpy.data.lights.new('AutoSun', 'SUN')
light_auto_sun.energy = 3.0
light_auto_sun.angle = 0.0523599
ob_auto_sun = bpy.data.objects.new('AutoSun', light_auto_sun)
scene.collection.objects.link(ob_auto_sun)
ob_auto_sun.rotation_euler = (0.872665, 0.174533, 0.523599)
bpy.context.view_layer.update()
